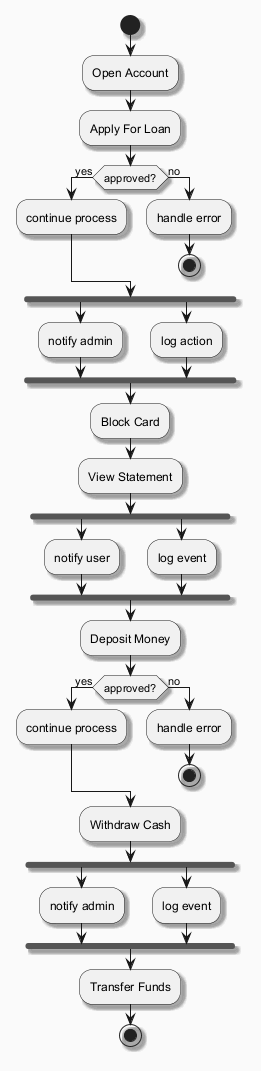

The diagram above was rendered by PlantUML. Its source (embedded in the PNG):
@startuml
skinparam backgroundColor #FAFAFA
skinparam classBackgroundColor #FFF3E0
skinparam classBorderColor #E65100
skinparam shadowing true
start
:Open Account;
:Apply For Loan;
if (approved?) then (yes)
:continue process;
else (no)
:handle error;
stop
endif
fork
:notify admin;
fork again
:log action;
end fork
:Block Card;
:View Statement;
fork
:notify user;
fork again
:log event;
end fork
:Deposit Money;
if (approved?) then (yes)
:continue process;
else (no)
:handle error;
stop
endif
:Withdraw Cash;
fork
:notify admin;
fork again
:log event;
end fork
:Transfer Funds;
stop
@enduml